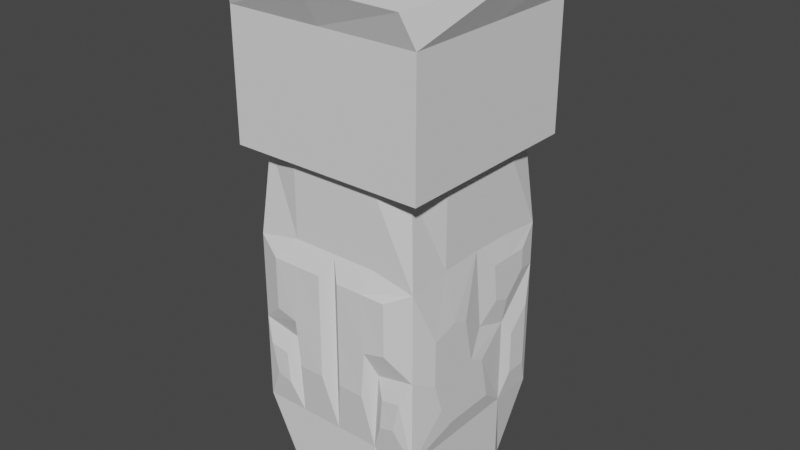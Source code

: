# Source: player3.blend  (saved by Blender 3.6.13; exported with 4.5.12 LTS)
import bpy
from mathutils import Matrix  # noqa: F401  (used for matrix-valued properties, if any)

bpy.ops.wm.read_factory_settings(use_empty=True)
scene = bpy.context.scene
scene.name = 'Scene'

# ---- collections
col_collection = bpy.data.collections.new('Collection'); scene.collection.children.link(col_collection)

# ---- world
world_world = bpy.data.worlds.new('World'); scene.world = world_world
world_world.use_nodes = True; world_world.node_tree.nodes.clear()
_N = world_world.node_tree.nodes; _L = world_world.node_tree.links
n0 = _N.new('ShaderNodeOutputWorld'); n0.name = 'World Output'; n0.location = (300, 300)
n1 = _N.new('ShaderNodeBackground'); n1.name = 'Background'; n1.location = (10, 300)
n1.inputs[0].default_value = (0.05088, 0.05088, 0.05088, 1.0)
_L.new(n1.outputs[0], n0.inputs[0])
n0.is_active_output = True
world_world.color = (0.05088, 0.05088, 0.05088)
world_world.use_sun_shadow = False
world_world.sun_shadow_jitter_overblur = 0.0

# ---- meshes
me_cube_007 = bpy.data.meshes.new('Cube.007')
me_cube_007.from_pydata([(-0.8165, -0.8165, -1.0), (-0.9103, -0.9103, 1.0), (-0.8165, 0.8165, -1.0), (-0.9103, 0.9103, 1.0), (0.8165, -0.8165, -1.0), (0.9103, -0.9103, 1.0), (0.8165, 0.8165, -1.0), (0.9103, 0.9103, 1.0), (-1.122, -1.122, 1.0), (-1.122, 1.122, 1.0), (1.122, 1.122, 1.0), (1.122, -1.122, 1.0), (-1.122, -1.122, 1.714), (-1.122, 1.122, 1.714), (1.122, 1.122, 1.714), (1.122, -1.122, 1.714), (-1.122, 0.0, 1.0), (0.0, 1.122, 1.0), (1.122, 0.0, 1.0), (-1.122, 0.0, 1.714), (0.0, 1.122, 1.714), (1.122, 0.0, 1.714), (0.0, -1.122, 1.714), (-1.122, 1.122, 1.357), (1.122, 1.122, 1.357), (1.122, -1.122, 1.357), (-1.122, -1.122, 1.357), (-1.122, 0.0, 1.357), (1.122, 0.0, 1.357), (0.0, 1.268, 1.357), (0.561, 1.122, 1.0), (0.561, 1.122, 1.714), (-1.122, 1.122, 1.578), (1.122, 1.122, 1.178), (-0.561, 1.122, 1.0), (-0.561, 1.122, 1.714), (-1.122, 1.122, 1.178), (1.122, 1.122, 1.578), (0.0, 1.192, 1.534), (0.561, 1.158, 1.357), (-0.561, 1.158, 1.357), (0.0, 1.167, 1.192), (0.0, 1.156, 1.163), (-0.561, 1.158, 1.185), (-0.561, 1.155, 1.151), (-0.5783, 1.157, 1.168), (0.5613, 1.155, 1.152), (0.5613, 1.158, 1.184), (0.5776, 1.157, 1.168), (-0.5783, 1.136, 1.168), (-0.561, 1.137, 1.186), (-0.561, 1.134, 1.151), (0.5776, 1.136, 1.168), (0.5613, 1.134, 1.152), (0.5613, 1.137, 1.185), (5.299e-07, 1.146, 1.193), (5.299e-07, 1.134, 1.164), (0.561, 1.139, 1.631), (0.561, 1.145, 1.583), (-0.561, 1.139, 1.631), (-0.561, 1.145, 1.583), (0.8413, 1.135, 1.58), (0.8416, 1.131, 1.629), (0.8659, 1.133, 1.603), (0.2773, 1.161, 1.599), (0.2835, 1.173, 1.552), (0.2565, 1.171, 1.573), (-0.2835, 1.173, 1.552), (-0.2773, 1.161, 1.599), (-0.2565, 1.171, 1.573), (-0.8416, 1.131, 1.629), (-0.8413, 1.135, 1.58), (-0.8659, 1.133, 1.603), (-1.0, 0.0, -1.0), (-1.0, -1.0, 0.0), (-1.0, 0.0, 1.0), (-1.0, 1.0, 0.2531), (0.0, 1.0, -1.0), (0.0, 1.0, 1.0), (1.0, 1.0, 0.2531), (1.0, 0.0, -1.0), (1.0, 0.0, 1.0), (1.0, -1.0, 0.0), (0.0, -1.0, -1.0), (0.0, -1.0, 1.0), (0.0, 0.0, -1.0), (0.0, -1.0, 0.0), (1.0, 0.1, 0.06658), (0.0, 1.046, 0.2847), (-1.0, 0.1, 0.06658), (-1.0, -0.5, -1.0), (-1.0, -1.0, 0.5), (-1.0, 0.5, 1.0), (-1.0, 1.0, -0.5), (-0.5, 1.0, -1.0), (0.5, 1.0, 1.0), (1.0, 1.0, -0.5), (1.0, 0.5, -1.0), (1.0, -0.5, 1.0), (1.0, -1.0, -0.5), (0.5, -1.0, -1.0), (-0.5, -1.0, 1.0), (-1.0, 0.5, -1.0), (-1.0, -1.0, -0.5), (-1.0, -0.5, 1.0), (-1.0, 1.0, 0.5), (0.5, 1.0, -1.0), (-0.5, 1.0, 1.0), (1.0, 1.0, 0.5), (1.0, -0.5, -1.0), (1.0, 0.5, 1.0), (1.0, -1.0, 0.5), (-0.5, -1.0, -1.0), (0.5, -1.0, 1.0), (0.0, -0.5, -1.0), (0.0, 0.5, -1.0), (-0.5, 0.0, -1.0), (0.5, 0.0, -1.0), (-0.5587, -0.9941, -0.04561), (0.5592, -0.9941, -0.04561), (0.0, -1.0, -0.5), (0.0, -1.0, 0.5508), (1.0, 0.5, 0.0), (1.0, 0.0, -0.5), (1.0, 0.0, 0.5336), (0.6859, 1.046, 0.2847), (-0.6859, 1.046, 0.2847), (0.0, 1.046, -0.4563), (0.0, 1.046, 0.6335), (-1.0, 0.5, 0.0), (-1.0, 0.0, -0.5), (-1.0, 0.0, 0.5336), (-1.0, -0.5, 0.5264), (-1.0, -0.5, -0.5), (-1.0, 0.5, -0.5), (-0.6859, 1.046, 0.6335), (-0.4891, 1.046, -0.3994), (0.4891, 1.046, -0.3994), (1.0, 0.5, 0.5264), (1.0, 0.5, -0.5), (1.0, -0.5, -0.5), (0.5, -1.0, 0.5508), (0.5, -1.0, -0.5), (-0.5, -1.0, -0.5), (0.5, 0.5, -1.0), (-0.5, 0.5, -1.0), (-0.5, -0.5, -1.0), (0.5, -0.5, -1.0), (-0.5, -1.0, 0.5508), (1.0, -0.5, 0.5264), (0.6859, 1.046, 0.6335), (-1.0, 0.5, 0.5264), (-0.5691, 1.135, 0.3574), (-0.5691, 1.135, 0.5608), (-0.1222, 1.174, 0.5608), (-0.1222, 1.174, 0.3574), (0.1222, 1.174, 0.3574), (0.1222, 1.174, 0.5608), (0.5691, 1.135, 0.5608), (0.5691, 1.135, 0.3574), (-0.4177, 1.046, 0.2847), (0.4177, 1.046, 0.2847), (0.0, 1.046, -0.1077), (-0.3045, 1.046, -0.4563), (-0.5929, 1.046, -0.1077), (0.3045, 1.046, -0.4563), (0.5929, 1.046, -0.1077), (0.3611, 1.046, -0.1077), (-0.3611, 1.046, -0.1077), (-0.1715, 1.046, 0.2847), (0.0, 1.046, -0.3038), (-0.125, 1.046, -0.4563), (0.1715, 1.046, 0.2847), (0.0, 1.046, 0.0885), (0.125, 1.046, -0.4563), (0.1482, 1.046, -0.1077), (0.3328, 1.046, -0.3038), (0.3894, 1.046, 0.0885), (-0.1482, 1.046, -0.1077), (-0.3328, 1.046, -0.3038), (-0.3894, 1.046, 0.0885), (-0.1366, 1.046, -0.3038), (0.1598, 1.046, 0.0885), (0.1366, 1.046, -0.3038), (-0.1598, 1.046, 0.0885), (0.1703, 1.116, 0.265), (0.3745, 1.116, 0.265), (0.03313, 1.116, 0.265), (0.03313, 1.116, 0.1081), (0.3519, 1.116, 0.1081), (0.161, 1.116, 0.1081), (-0.1703, 1.116, 0.265), (-0.03313, 1.116, 0.265), (-0.3745, 1.116, 0.265), (-0.03313, 1.116, 0.1081), (-0.3519, 1.116, 0.1081), (-0.161, 1.116, 0.1081), (0.03081, 1.116, 0.06888), (0.03081, 1.116, -0.08805), (0.1494, 1.116, -0.08805), (0.3264, 1.116, -0.08805), (0.349, 1.116, 0.06888), (0.1587, 1.116, 0.06888), (-0.03081, 1.116, 0.06888), (-0.03081, 1.116, -0.08805), (-0.1494, 1.116, -0.08805), (-0.349, 1.116, 0.06888), (-0.3264, 1.116, -0.08805), (-0.1587, 1.116, 0.06888), (0.1471, 1.116, -0.1273), (0.3236, 1.116, -0.1273), (0.02848, 1.116, -0.1273), (0.02848, 1.116, -0.2842), (0.3009, 1.116, -0.2842), (0.1378, 1.116, -0.2842), (-0.1471, 1.116, -0.1273), (-0.02848, 1.116, -0.1273), (-0.02848, 1.116, -0.2842), (-0.3236, 1.116, -0.1273), (-0.3009, 1.116, -0.2842), (-0.1378, 1.116, -0.2842), (0.02616, 1.116, -0.3235), (0.02616, 1.116, -0.4367), (0.1262, 1.116, -0.4367), (0.2755, 1.116, -0.4367), (0.2981, 1.116, -0.3235), (0.1355, 1.116, -0.3235), (-0.02616, 1.116, -0.3235), (-0.02616, 1.116, -0.4367), (-0.1262, 1.116, -0.4367), (-0.2981, 1.116, -0.3235), (-0.2755, 1.116, -0.4367), (-0.1355, 1.116, -0.3235), (-0.5545, 1.046, -0.2699), (0.5545, 1.046, -0.2699), (-0.6394, 1.046, 0.0885), (0.6394, 1.046, 0.0885), (0.4216, 1.071, -0.07824), (0.4414, 1.071, 0.05907), (0.5862, 1.071, 0.05907), (0.5537, 1.071, -0.07824), (0.3587, 1.071, -0.4291), (0.3785, 1.071, -0.3224), (0.5077, 1.071, -0.2986), (0.4557, 1.07, -0.3805), (-0.4557, 1.07, -0.3805), (-0.5077, 1.071, -0.2986), (-0.3785, 1.071, -0.3224), (-0.3587, 1.071, -0.4291), (-0.5537, 1.071, -0.07824), (-0.5862, 1.071, 0.05907), (-0.4414, 1.071, 0.05907), (-0.4216, 1.071, -0.07824), (0.5967, 1.071, 0.1179), (0.4541, 1.071, 0.1179), (0.474, 1.071, 0.2552), (0.6041, 1.071, 0.2445), (-0.4541, 1.071, 0.1179), (-0.5967, 1.071, 0.1179), (-0.6041, 1.071, 0.2445), (-0.474, 1.071, 0.2552), (-0.3898, 1.071, -0.2719), (-0.5169, 1.071, -0.2481), (-0.5438, 1.071, -0.1346), (-0.4096, 1.071, -0.1346), (0.5169, 1.071, -0.2481), (0.3898, 1.071, -0.2719), (0.4096, 1.071, -0.1346), (0.5438, 1.071, -0.1346), (0.5801, 1.068, -0.2772), (0.6193, 1.068, -0.1995), (0.6424, 1.068, -0.1022), (0.6702, 1.068, 0.01551), (0.6981, 1.068, 0.1332), (0.8866, 1.04, 0.1143), (0.8866, 1.04, -0.3376), (-0.9411, 1.036, 0.319), (-0.9411, 1.036, 0.4671), (-0.7527, 1.064, 0.5472), (-0.7527, 1.064, 0.3379), (-0.8866, 1.04, -0.3376), (-0.8866, 1.04, 0.1143), (-0.6981, 1.068, 0.1332), (-0.6702, 1.068, 0.01551), (-0.6424, 1.068, -0.1022), (-0.6193, 1.068, -0.1995), (-0.5801, 1.068, -0.2772), (0.7527, 1.064, 0.3379), (0.7527, 1.064, 0.5472), (0.9411, 1.036, 0.4671), (0.9411, 1.036, 0.319), (-0.4749, -1.106, 0.09412), (-0.725, -1.1, 0.125), (-0.125, -1.1, 0.425), (-0.125, -1.1, 0.125), (-0.725, -1.1, 0.425), (-0.125, -1.1, -0.175), (-0.425, -1.1, -0.175), (-0.425, -1.1, 0.425), (0.717, -1.1, 0.425), (0.717, -1.1, 0.125), (0.4664, -1.106, 0.09412), (0.117, -1.1, 0.125), (0.117, -1.1, 0.425), (0.117, -1.1, -0.175), (0.417, -1.1, 0.425), (0.417, -1.1, -0.175), (-0.8046, -1.069, -0.3064), (-0.8823, -1.069, -0.1306), (-0.6617, -1.066, -0.1534), (0.8824, -1.069, -0.1306), (0.8047, -1.069, -0.3064), (0.662, -1.066, -0.1534), (0.6324, -1.069, -0.3303), (-0.6323, -1.069, -0.3303), (-1.069, -0.6119, -0.249), (-1.069, -0.7273, -0.06818), (1.069, -0.7273, 0.1887), (1.069, -0.7273, -0.06818), (1.069, -0.4273, -0.06818), (1.069, 0.06743, -0.113), (1.069, -0.1273, -0.06818), (1.069, -0.2396, 0.1957), (-1.069, -0.4273, -0.06818), (-1.069, -0.1273, -0.06818), (-1.069, -0.2396, 0.1957), (-1.069, -0.7273, 0.1887), (1.069, -0.6119, -0.249), (1.069, -0.1273, -0.3682), (-1.069, 0.06743, -0.113), (-1.069, -0.1273, -0.3682), (-1.069, -0.4273, 0.2318), (-1.069, -0.4273, -0.3682), (-1.069, 0.1727, -0.3682), (1.069, 0.1727, -0.3682), (1.069, -0.4273, -0.3682), (1.069, -0.4273, 0.2318), (-1.05, 0.7583, 0.4016), (-1.05, 0.7583, 0.2782), (1.05, 0.7583, 0.4016), (1.05, 0.7583, 0.2782), (1.05, 0.5083, 0.1516), (1.05, 0.3083, 0.1849), (1.05, 0.2583, 0.4016), (-1.05, 0.5083, 0.1516), (-1.05, 0.2583, 0.4016), (-1.05, 0.3083, 0.1849), (1.05, 0.5083, 0.4016), (-1.05, 0.5083, 0.4016), (-1.05, 0.625, -0.09336), (-1.05, 0.875, 0.03321), (-1.05, 0.875, -0.3434), (1.05, 0.875, 0.03321), (1.05, 0.875, -0.3434), (1.05, 0.625, -0.09336), (-1.05, 0.625, -0.3434), (1.05, 0.625, -0.3434)], [], [(151, 92, 3, 105), (150, 95, 7, 108), (149, 98, 5, 111), (148, 101, 1, 91), (147, 109, 4, 100), (3, 92, 75, 104, 1, 8, 16, 9), (29, 40, 60, 67, 69, 38), (1, 101, 84, 113, 5, 11, 8), (7, 95, 78, 107, 3, 9, 34, 17, 30, 10), (5, 98, 81, 110, 7, 10, 18, 11), (28, 24, 37, 14, 21), (27, 26, 12, 19), (22, 25, 15), (26, 25, 22), (26, 22, 12), (8, 11, 25, 26), (23, 27, 19, 13, 32), (9, 16, 27, 23, 36), (16, 8, 26, 27), (25, 28, 21, 15), (11, 18, 28, 25), (18, 10, 33, 24, 28), (24, 39, 58, 61, 63, 37), (17, 34, 44, 42), (34, 9, 36, 45, 44), (30, 17, 42, 46), (43, 45, 36, 23, 40), (33, 48, 47, 39, 24), (10, 30, 46, 48, 33), (47, 41, 29, 39), (39, 29, 38, 66, 65, 58), (38, 69, 68, 59, 35, 20), (57, 64, 66, 38, 20, 31), (40, 23, 32, 72, 71, 60), (59, 70, 72, 32, 13, 35), (46, 42, 56, 53), (48, 46, 53, 52), (47, 48, 52, 54), (41, 47, 54, 55), (41, 43, 40, 29), (42, 44, 51, 56), (43, 41, 55, 50), (44, 45, 49, 51), (45, 43, 50, 49), (37, 63, 62, 57, 31, 14), (146, 114, 83, 112), (145, 115, 85, 116), (144, 97, 80, 117), (143, 118, 309, 314), (119, 82, 300, 301), (141, 113, 84, 121), (133, 103, 315, 332), (122, 87, 321, 320), (138, 110, 81, 124), (169, 88, 192, 191), (135, 107, 78, 128), (93, 134, 355, 351), (130, 133, 332, 330), (132, 104, 75, 131), (129, 134, 333, 329), (89, 129, 329, 324), (91, 1, 104, 132), (90, 133, 130, 73), (0, 103, 133, 90), (140, 123, 328, 335), (102, 134, 93, 2), (73, 130, 134, 102), (99, 140, 335, 327), (183, 170, 212, 214), (105, 3, 107, 135), (94, 136, 163, 171, 127, 77), (2, 93, 136, 94), (106, 137, 96, 6), (77, 127, 174, 165, 137, 106), (79, 108, 339, 340), (108, 138, 347, 339), (108, 7, 110, 138), (97, 139, 123, 80), (6, 96, 139, 97), (76, 93, 351, 350), (109, 140, 99, 4), (80, 123, 140, 109), (124, 149, 336, 322), (120, 142, 306, 304), (121, 86, 302, 303), (111, 5, 113, 141), (100, 142, 120, 83), (4, 99, 142, 100), (82, 119, 312, 310), (112, 143, 103, 0), (83, 120, 143, 112), (118, 143, 297, 291), (115, 144, 117, 85), (77, 106, 144, 115), (106, 6, 97, 144), (102, 145, 116, 73), (2, 94, 145, 102), (94, 77, 115, 145), (90, 146, 112, 0), (73, 116, 146, 90), (116, 85, 114, 146), (114, 147, 100, 83), (85, 117, 147, 114), (117, 80, 109, 147), (86, 121, 293, 294), (148, 91, 295, 298), (121, 84, 101, 148), (82, 99, 327, 318), (134, 130, 330, 333), (124, 81, 98, 149), (128, 78, 95, 150), (151, 105, 337, 348), (138, 124, 343, 347), (131, 75, 92, 151), (152, 153, 154, 155), (135, 153, 152, 126), (128, 154, 153, 135), (88, 155, 154, 128), (126, 152, 155, 88, 169, 160), (156, 157, 158, 159), (128, 157, 156, 88), (150, 158, 157, 128), (125, 159, 158, 150), (88, 156, 159, 125, 161, 172), (172, 161, 186, 185), (162, 170, 217, 216), (170, 127, 228, 227), (181, 170, 227, 232), (170, 181, 220, 217), (177, 167, 200, 201), (173, 182, 202, 197), (88, 172, 185, 187), (170, 183, 226, 221), (165, 174, 223, 224), (170, 162, 211, 212), (168, 180, 206, 207), (180, 184, 208, 206), (184, 180, 195, 196), (190, 185, 186, 189), (188, 187, 185, 190), (161, 177, 189, 186), (182, 173, 188, 190), (173, 88, 187, 188), (177, 182, 190, 189), (196, 191, 192, 194), (195, 193, 191, 196), (88, 173, 194, 192), (173, 184, 196, 194), (160, 169, 191, 193), (180, 160, 193, 195), (199, 202, 201, 200), (198, 197, 202, 199), (175, 162, 198, 199), (167, 175, 199, 200), (162, 173, 197, 198), (182, 177, 201, 202), (205, 208, 203, 204), (207, 206, 208, 205), (184, 173, 203, 208), (173, 162, 204, 203), (178, 168, 207, 205), (162, 178, 205, 204), (214, 209, 210, 213), (212, 211, 209, 214), (162, 175, 209, 211), (175, 167, 210, 209), (176, 183, 214, 213), (167, 176, 213, 210), (220, 215, 216, 217), (219, 218, 215, 220), (179, 168, 218, 219), (181, 179, 219, 220), (168, 178, 215, 218), (178, 162, 216, 215), (223, 226, 225, 224), (222, 221, 226, 223), (127, 170, 221, 222), (183, 176, 225, 226), (176, 165, 224, 225), (174, 127, 222, 223), (229, 232, 227, 228), (231, 230, 232, 229), (127, 171, 229, 228), (179, 181, 232, 230), (171, 163, 231, 229), (163, 179, 230, 231), (237, 238, 239, 240), (177, 238, 237, 167), (236, 239, 238, 177), (166, 240, 239, 236), (167, 237, 240, 166), (241, 242, 243, 244), (176, 242, 241, 165), (234, 243, 242, 176), (137, 244, 243, 234), (165, 241, 244, 137), (245, 246, 247, 248), (233, 246, 245, 136), (179, 247, 246, 233), (163, 248, 247, 179), (136, 245, 248, 163), (249, 250, 251, 252), (235, 250, 249, 164), (180, 251, 250, 235), (168, 252, 251, 180), (164, 249, 252, 168), (253, 254, 255, 256), (177, 254, 253, 236), (161, 255, 254, 177), (125, 256, 255, 161), (236, 253, 256, 125), (257, 258, 259, 260), (235, 258, 257, 180), (126, 259, 258, 235), (160, 260, 259, 126), (180, 257, 260, 160), (261, 262, 263, 264), (233, 262, 261, 179), (164, 263, 262, 233), (168, 264, 263, 164), (179, 261, 264, 168), (265, 266, 267, 268), (176, 266, 265, 234), (167, 267, 266, 176), (166, 268, 267, 167), (234, 265, 268, 166), (269, 270, 271, 272, 273, 274, 275), (234, 270, 269, 137), (166, 271, 270, 234), (236, 272, 271, 166), (125, 273, 272, 236), (79, 274, 273, 125), (96, 275, 274, 79), (137, 269, 275, 96), (276, 277, 278, 279), (105, 277, 276, 76), (135, 278, 277, 105), (126, 279, 278, 135), (76, 276, 279, 126), (280, 281, 282, 283, 284, 285, 286), (76, 281, 280, 93), (126, 282, 281, 76), (235, 283, 282, 126), (164, 284, 283, 235), (233, 285, 284, 164), (136, 286, 285, 233), (93, 280, 286, 136), (287, 288, 289, 290), (150, 288, 287, 125), (108, 289, 288, 150), (79, 290, 289, 108), (125, 287, 290, 79), (296, 294, 291, 297), (291, 298, 295, 292), (294, 293, 298, 291), (143, 120, 296, 297), (91, 74, 292, 295), (121, 148, 298, 293), (120, 86, 294, 296), (74, 118, 291, 292), (306, 301, 302, 304), (301, 305, 303, 302), (300, 299, 305, 301), (141, 121, 303, 305), (142, 119, 301, 306), (82, 111, 299, 300), (86, 120, 304, 302), (111, 141, 305, 299), (314, 309, 308, 307), (311, 310, 312, 313), (119, 142, 313, 312), (142, 99, 311, 313), (118, 74, 308, 309), (74, 103, 307, 308), (103, 143, 314, 307), (99, 82, 310, 311), (335, 319, 318, 327), (334, 320, 321, 328), (332, 323, 324, 330), (323, 331, 325, 324), (316, 326, 331, 323), (315, 316, 323, 332), (330, 324, 329, 333), (328, 321, 319, 335), (319, 336, 317, 318), (321, 322, 336, 319), (123, 139, 334, 328), (87, 124, 322, 321), (103, 74, 316, 315), (131, 89, 324, 325), (111, 82, 318, 317), (132, 131, 325, 331), (91, 132, 331, 326), (149, 111, 317, 336), (139, 122, 320, 334), (74, 91, 326, 316), (341, 347, 343, 342), (340, 339, 347, 341), (344, 348, 337, 338), (346, 345, 348, 344), (124, 87, 342, 343), (105, 76, 338, 337), (131, 151, 348, 345), (122, 79, 340, 341), (89, 131, 345, 346), (129, 89, 346, 344), (87, 122, 341, 342), (76, 129, 344, 338), (355, 349, 350, 351), (353, 352, 354, 356), (96, 79, 352, 353), (134, 129, 349, 355), (79, 122, 354, 352), (122, 139, 356, 354), (139, 96, 353, 356), (129, 76, 350, 349)])
_uv = me_cube_007.uv_layers.new(name='UVMap')
_uv.uv.foreach_set('vector', [0.5625, 0.1875, 0.625, 0.1875, 0.625, 0.25, 0.5625, 0.25, 0.5762, 0.4375, 0.625, 0.4375, 0.625, 0.5, 0.5625, 0.5, 0.5625, 0.6875, 0.625, 0.6875, 0.625, 0.75, 0.5625, 0.75, 0.5689, 0.9375, 0.625, 0.9375, 0.625, 1.0, 0.5625, 1.0, 0.3125, 0.6875, 0.375, 0.6875, 0.375, 0.75, 0.3125, 0.75, 0.625, 0.25, 0.625, 0.1875, 0.625, 0.125, 0.625, 0.0625, 0.625, 0.0, 0.625, 0.0, 0.625, 0.125, 0.625, 0.25, 0.625, 0.375, 0.625, 0.3125, 0.625, 0.3125, 0.625, 0.3434, 0.625, 0.3464, 0.625, 0.375, 0.625, 1.0, 0.625, 0.9375, 0.625, 0.875, 0.625, 0.8125, 0.625, 0.75, 0.625, 0.75, 0.625, 1.0, 0.625, 0.5, 0.625, 0.4375, 0.625, 0.375, 0.625, 0.3125, 0.625, 0.25, 0.625, 0.25, 0.625, 0.3125, 0.625, 0.375, 0.625, 0.4375, 0.625, 0.5, 0.625, 0.75, 0.625, 0.6875, 0.625, 0.625, 0.625, 0.5625, 0.625, 0.5, 0.625, 0.5, 0.625, 0.625, 0.625, 0.75, 0.625, 0.625, 0.625, 0.5, 0.625, 0.5, 0.625, 0.5, 0.625, 0.625, 0.625, 0.125, 0.625, 0.0, 0.625, 0.0, 0.625, 0.125, 0.625, 0.875, 0.625, 0.75, 0.625, 0.75, 0.625, 1.0, 0.625, 0.75, 0.625, 0.875, 0.625, 1.0, 0.625, 0.875, 0.625, 1.0, 0.625, 1.0, 0.625, 0.75, 0.625, 0.75, 0.625, 1.0, 0.625, 0.25, 0.625, 0.125, 0.625, 0.125, 0.625, 0.25, 0.625, 0.25, 0.625, 0.25, 0.625, 0.125, 0.625, 0.125, 0.625, 0.25, 0.625, 0.25, 0.625, 0.125, 0.625, 0.0, 0.625, 0.0, 0.625, 0.125, 0.625, 0.75, 0.625, 0.625, 0.625, 0.625, 0.625, 0.75, 0.625, 0.75, 0.625, 0.625, 0.625, 0.625, 0.625, 0.75, 0.625, 0.625, 0.625, 0.5, 0.625, 0.5, 0.625, 0.5, 0.625, 0.625, 0.625, 0.5, 0.625, 0.4375, 0.625, 0.4375, 0.625, 0.4687, 0.625, 0.4715, 0.625, 0.5, 0.625, 0.375, 0.625, 0.3125, 0.625, 0.3125, 0.625, 0.375, 0.625, 0.3125, 0.625, 0.25, 0.625, 0.25, 0.625, 0.3106, 0.625, 0.3125, 0.625, 0.4375, 0.625, 0.375, 0.625, 0.375, 0.625, 0.4375, 0.625, 0.3125, 0.625, 0.3106, 0.625, 0.25, 0.625, 0.25, 0.625, 0.3125, 0.625, 0.5, 0.625, 0.4394, 0.625, 0.4375, 0.625, 0.4375, 0.625, 0.5, 0.625, 0.5, 0.625, 0.4375, 0.625, 0.4375, 0.625, 0.4394, 0.625, 0.5, 0.625, 0.4375, 0.625, 0.375, 0.625, 0.375, 0.625, 0.4375, 0.625, 0.4375, 0.625, 0.375, 0.625, 0.375, 0.625, 0.4036, 0.625, 0.4066, 0.625, 0.4375, 0.625, 0.375, 0.625, 0.3464, 0.625, 0.3441, 0.625, 0.3125, 0.625, 0.3125, 0.625, 0.375, 0.625, 0.4375, 0.625, 0.4059, 0.625, 0.4036, 0.625, 0.375, 0.625, 0.375, 0.625, 0.4375, 0.625, 0.3125, 0.625, 0.25, 0.625, 0.25, 0.625, 0.2785, 0.625, 0.2813, 0.625, 0.3125, 0.625, 0.3125, 0.625, 0.2812, 0.625, 0.2785, 0.625, 0.25, 0.625, 0.25, 0.625, 0.3125, 0.625, 0.4375, 0.625, 0.375, 0.625, 0.375, 0.625, 0.4375, 0.625, 0.4394, 0.625, 0.4375, 0.625, 0.4375, 0.625, 0.4394, 0.625, 0.4375, 0.625, 0.4394, 0.625, 0.4394, 0.625, 0.4375, 0.625, 0.375, 0.625, 0.4375, 0.625, 0.4375, 0.625, 0.375, 0.625, 0.375, 0.625, 0.3125, 0.625, 0.3125, 0.625, 0.375, 0.625, 0.375, 0.625, 0.3125, 0.625, 0.3125, 0.625, 0.375, 0.625, 0.3125, 0.625, 0.375, 0.625, 0.375, 0.625, 0.3125, 0.625, 0.3125, 0.625, 0.3106, 0.625, 0.3106, 0.625, 0.3125, 0.625, 0.3106, 0.625, 0.3125, 0.625, 0.3125, 0.625, 0.3106, 0.625, 0.5, 0.625, 0.4715, 0.625, 0.4688, 0.625, 0.4375, 0.625, 0.4375, 0.625, 0.5, 0.1875, 0.6875, 0.25, 0.6875, 0.25, 0.75, 0.1875, 0.75, 0.1875, 0.5625, 0.25, 0.5625, 0.25, 0.625, 0.1875, 0.625, 0.3125, 0.5625, 0.375, 0.5625, 0.375, 0.625, 0.3125, 0.625, 0.4375, 0.9375, 0.5, 0.9375, 0.5, 0.9375, 0.4375, 0.9375, 0.5, 0.8125, 0.5, 0.75, 0.5, 0.75, 0.5, 0.8125, 0.5689, 0.8125, 0.625, 0.8125, 0.625, 0.875, 0.5689, 0.875, 0.4375, 0.0625, 0.4375, 0.0, 0.4375, 0.0, 0.4375, 0.0625, 0.5, 0.5625, 0.5, 0.625, 0.5, 0.625, 0.5, 0.5625, 0.5625, 0.5625, 0.625, 0.5625, 0.625, 0.625, 0.5625, 0.625, 0.5386, 0.3594, 0.5386, 0.375, 0.5386, 0.375, 0.5386, 0.3594, 0.5762, 0.3125, 0.625, 0.3125, 0.625, 0.375, 0.5762, 0.375, 0.4375, 0.25, 0.4375, 0.1875, 0.4375, 0.1875, 0.4375, 0.25, 0.4375, 0.125, 0.4375, 0.0625, 0.4375, 0.0625, 0.4375, 0.125, 0.5625, 0.0625, 0.625, 0.0625, 0.625, 0.125, 0.5625, 0.125, 0.5, 0.1875, 0.4375, 0.1875, 0.4375, 0.1875, 0.5, 0.1875, 0.5, 0.125, 0.5, 0.1875, 0.5, 0.1875, 0.5, 0.125, 0.5625, 0.0, 0.625, 0.0, 0.625, 0.0625, 0.5625, 0.0625, 0.375, 0.0625, 0.4375, 0.0625, 0.4375, 0.125, 0.375, 0.125, 0.375, 0.0, 0.4375, 0.0, 0.4375, 0.0625, 0.375, 0.0625, 0.4375, 0.6875, 0.4375, 0.625, 0.4375, 0.625, 0.4375, 0.6875, 0.375, 0.1875, 0.4375, 0.1875, 0.4375, 0.25, 0.375, 0.25, 0.375, 0.125, 0.4375, 0.125, 0.4375, 0.1875, 0.375, 0.1875, 0.4375, 0.75, 0.4375, 0.6875, 0.4375, 0.6875, 0.4375, 0.75, 0.4628, 0.3906, 0.4628, 0.375, 0.4628, 0.375, 0.4628, 0.3906, 0.5625, 0.25, 0.625, 0.25, 0.625, 0.3125, 0.5762, 0.3125, 0.375, 0.3125, 0.4462, 0.3125, 0.4375, 0.3438, 0.4375, 0.3594, 0.4375, 0.375, 0.375, 0.375, 0.375, 0.25, 0.4375, 0.25, 0.4462, 0.3125, 0.375, 0.3125, 0.375, 0.4375, 0.4462, 0.4375, 0.4375, 0.5, 0.375, 0.5, 0.375, 0.375, 0.4375, 0.375, 0.4375, 0.3906, 0.4375, 0.4062, 0.4462, 0.4375, 0.375, 0.4375, 0.5316, 0.5, 0.5625, 0.5, 0.5625, 0.5, 0.5316, 0.5, 0.5625, 0.5, 0.5625, 0.5625, 0.5625, 0.5625, 0.5625, 0.5, 0.5625, 0.5, 0.625, 0.5, 0.625, 0.5625, 0.5625, 0.5625, 0.375, 0.5625, 0.4375, 0.5625, 0.4375, 0.625, 0.375, 0.625, 0.375, 0.5, 0.4375, 0.5, 0.4375, 0.5625, 0.375, 0.5625, 0.5316, 0.25, 0.4375, 0.25, 0.4375, 0.25, 0.5316, 0.25, 0.375, 0.6875, 0.4375, 0.6875, 0.4375, 0.75, 0.375, 0.75, 0.375, 0.625, 0.4375, 0.625, 0.4375, 0.6875, 0.375, 0.6875, 0.5625, 0.625, 0.5625, 0.6875, 0.5625, 0.6875, 0.5625, 0.625, 0.4375, 0.875, 0.4375, 0.8125, 0.4375, 0.8125, 0.4375, 0.875, 0.5689, 0.875, 0.5, 0.875, 0.5, 0.875, 0.5625, 0.875, 0.5625, 0.75, 0.625, 0.75, 0.625, 0.8125, 0.5689, 0.8125, 0.375, 0.8125, 0.4375, 0.8125, 0.4375, 0.875, 0.375, 0.875, 0.375, 0.75, 0.4375, 0.75, 0.4375, 0.8125, 0.375, 0.8125, 0.5, 0.75, 0.5, 0.8125, 0.5, 0.8125, 0.5, 0.75, 0.375, 0.9375, 0.4375, 0.9375, 0.4375, 1.0, 0.375, 1.0, 0.375, 0.875, 0.4375, 0.875, 0.4375, 0.9375, 0.375, 0.9375, 0.5, 0.9375, 0.4375, 0.9375, 0.4375, 0.9375, 0.5, 0.9375, 0.25, 0.5625, 0.3125, 0.5625, 0.3125, 0.625, 0.25, 0.625, 0.25, 0.5, 0.3125, 0.5, 0.3125, 0.5625, 0.25, 0.5625, 0.3125, 0.5, 0.375, 0.5, 0.375, 0.5625, 0.3125, 0.5625, 0.125, 0.5625, 0.1875, 0.5625, 0.1875, 0.625, 0.125, 0.625, 0.125, 0.5, 0.1875, 0.5, 0.1875, 0.5625, 0.125, 0.5625, 0.1875, 0.5, 0.25, 0.5, 0.25, 0.5625, 0.1875, 0.5625, 0.125, 0.6875, 0.1875, 0.6875, 0.1875, 0.75, 0.125, 0.75, 0.125, 0.625, 0.1875, 0.625, 0.1875, 0.6875, 0.125, 0.6875, 0.1875, 0.625, 0.25, 0.625, 0.25, 0.6875, 0.1875, 0.6875, 0.25, 0.6875, 0.3125, 0.6875, 0.3125, 0.75, 0.25, 0.75, 0.25, 0.625, 0.3125, 0.625, 0.3125, 0.6875, 0.25, 0.6875, 0.3125, 0.625, 0.375, 0.625, 0.375, 0.6875, 0.3125, 0.6875, 0.5, 0.875, 0.5689, 0.875, 0.5625, 0.875, 0.5, 0.875, 0.5689, 0.9375, 0.5625, 1.0, 0.5625, 1.0, 0.5625, 0.9375, 0.5689, 0.875, 0.625, 0.875, 0.625, 0.9375, 0.5689, 0.9375, 0.5, 0.75, 0.4375, 0.75, 0.4375, 0.75, 0.5, 0.75, 0.4375, 0.1875, 0.4375, 0.125, 0.4375, 0.125, 0.4375, 0.1875, 0.5625, 0.625, 0.625, 0.625, 0.625, 0.6875, 0.5625, 0.6875, 0.5762, 0.375, 0.625, 0.375, 0.625, 0.4375, 0.5762, 0.4375, 0.5625, 0.1875, 0.5625, 0.25, 0.5625, 0.25, 0.5625, 0.1875, 0.5625, 0.5625, 0.5625, 0.625, 0.5625, 0.625, 0.5625, 0.5625, 0.5625, 0.125, 0.625, 0.125, 0.625, 0.1875, 0.5625, 0.1875, 0.5386, 0.3125, 0.5762, 0.3125, 0.5762, 0.375, 0.5386, 0.375, 0.5762, 0.3125, 0.5762, 0.3125, 0.5386, 0.3125, 0.5386, 0.3125, 0.5762, 0.375, 0.5762, 0.375, 0.5762, 0.3125, 0.5762, 0.3125, 0.5386, 0.375, 0.5386, 0.375, 0.5762, 0.375, 0.5762, 0.375, 0.5386, 0.3125, 0.5386, 0.3125, 0.5386, 0.375, 0.5386, 0.375, 0.5386, 0.3594, 0.5386, 0.3438, 0.5386, 0.375, 0.5762, 0.375, 0.5762, 0.4375, 0.5386, 0.4375, 0.5762, 0.375, 0.5762, 0.375, 0.5386, 0.375, 0.5386, 0.375, 0.5762, 0.4375, 0.5762, 0.4375, 0.5762, 0.375, 0.5762, 0.375, 0.5386, 0.4375, 0.5386, 0.4375, 0.5762, 0.4375, 0.5762, 0.4375, 0.5386, 0.375, 0.5386, 0.375, 0.5386, 0.4375, 0.5386, 0.4375, 0.5386, 0.4062, 0.5386, 0.3906, 0.5386, 0.3906, 0.5386, 0.4062, 0.5386, 0.4062, 0.5386, 0.3906, 0.488, 0.375, 0.4628, 0.375, 0.4628, 0.375, 0.488, 0.375, 0.4628, 0.375, 0.4375, 0.375, 0.4375, 0.375, 0.4628, 0.375, 0.4628, 0.3594, 0.4628, 0.375, 0.4628, 0.375, 0.4628, 0.3594, 0.4628, 0.375, 0.4628, 0.3594, 0.4628, 0.3594, 0.4628, 0.375, 0.5133, 0.4062, 0.488, 0.4062, 0.488, 0.4062, 0.5133, 0.4062, 0.5133, 0.375, 0.5133, 0.3906, 0.5133, 0.3906, 0.5133, 0.375, 0.5386, 0.375, 0.5386, 0.3906, 0.5386, 0.3906, 0.5386, 0.375, 0.4628, 0.375, 0.4628, 0.3906, 0.4628, 0.3906, 0.4628, 0.375, 0.4375, 0.4062, 0.4375, 0.3906, 0.4375, 0.3906, 0.4375, 0.4062, 0.4628, 0.375, 0.488, 0.375, 0.488, 0.375, 0.4628, 0.375, 0.488, 0.3438, 0.5133, 0.3438, 0.5133, 0.3438, 0.488, 0.3438, 0.5133, 0.3438, 0.5133, 0.3594, 0.5133, 0.3594, 0.5133, 0.3438, 0.5133, 0.3594, 0.5133, 0.3438, 0.5133, 0.3438, 0.5133, 0.3594, 0.5133, 0.3906, 0.5386, 0.3906, 0.5386, 0.4062, 0.5133, 0.4062, 0.5133, 0.375, 0.5386, 0.375, 0.5386, 0.3906, 0.5133, 0.3906, 0.5386, 0.4062, 0.5133, 0.4062, 0.5133, 0.4062, 0.5386, 0.4062, 0.5133, 0.3906, 0.5133, 0.375, 0.5133, 0.375, 0.5133, 0.3906, 0.5133, 0.375, 0.5386, 0.375, 0.5386, 0.375, 0.5133, 0.375, 0.5133, 0.4062, 0.5133, 0.3906, 0.5133, 0.3906, 0.5133, 0.4062, 0.5133, 0.3594, 0.5386, 0.3594, 0.5386, 0.375, 0.5133, 0.375, 0.5133, 0.3438, 0.5386, 0.3438, 0.5386, 0.3594, 0.5133, 0.3594, 0.5386, 0.375, 0.5133, 0.375, 0.5133, 0.375, 0.5386, 0.375, 0.5133, 0.375, 0.5133, 0.3594, 0.5133, 0.3594, 0.5133, 0.375, 0.5386, 0.3438, 0.5386, 0.3594, 0.5386, 0.3594, 0.5386, 0.3438, 0.5133, 0.3438, 0.5386, 0.3438, 0.5386, 0.3438, 0.5133, 0.3438, 0.488, 0.3906, 0.5133, 0.3906, 0.5133, 0.4062, 0.488, 0.4062, 0.488, 0.375, 0.5133, 0.375, 0.5133, 0.3906, 0.488, 0.3906, 0.488, 0.3906, 0.488, 0.375, 0.488, 0.375, 0.488, 0.3906, 0.488, 0.4062, 0.488, 0.3906, 0.488, 0.3906, 0.488, 0.4062, 0.488, 0.375, 0.5133, 0.375, 0.5133, 0.375, 0.488, 0.375, 0.5133, 0.3906, 0.5133, 0.4062, 0.5133, 0.4062, 0.5133, 0.3906, 0.488, 0.3594, 0.5133, 0.3594, 0.5133, 0.375, 0.488, 0.375, 0.488, 0.3438, 0.5133, 0.3438, 0.5133, 0.3594, 0.488, 0.3594, 0.5133, 0.3594, 0.5133, 0.375, 0.5133, 0.375, 0.5133, 0.3594, 0.5133, 0.375, 0.488, 0.375, 0.488, 0.375, 0.5133, 0.375, 0.488, 0.3594, 0.488, 0.3438, 0.488, 0.3438, 0.488, 0.3594, 0.488, 0.375, 0.488, 0.3594, 0.488, 0.3594, 0.488, 0.375, 0.4628, 0.3906, 0.488, 0.3906, 0.488, 0.4062, 0.4628, 0.4062, 0.4628, 0.375, 0.488, 0.375, 0.488, 0.3906, 0.4628, 0.3906, 0.488, 0.375, 0.488, 0.3906, 0.488, 0.3906, 0.488, 0.375, 0.488, 0.3906, 0.488, 0.4062, 0.488, 0.4062, 0.488, 0.3906, 0.4628, 0.4062, 0.4628, 0.3906, 0.4628, 0.3906, 0.4628, 0.4062, 0.488, 0.4062, 0.4628, 0.4062, 0.4628, 0.4062, 0.488, 0.4062, 0.4628, 0.3594, 0.488, 0.3594, 0.488, 0.375, 0.4628, 0.375, 0.4628, 0.3438, 0.488, 0.3438, 0.488, 0.3594, 0.4628, 0.3594, 0.4628, 0.3438, 0.488, 0.3438, 0.488, 0.3438, 0.4628, 0.3438, 0.4628, 0.3594, 0.4628, 0.3438, 0.4628, 0.3438, 0.4628, 0.3594, 0.488, 0.3438, 0.488, 0.3594, 0.488, 0.3594, 0.488, 0.3438, 0.488, 0.3594, 0.488, 0.375, 0.488, 0.375, 0.488, 0.3594, 0.4375, 0.3906, 0.4628, 0.3906, 0.4628, 0.4062, 0.4375, 0.4062, 0.4375, 0.375, 0.4628, 0.375, 0.4628, 0.3906, 0.4375, 0.3906, 0.4375, 0.375, 0.4628, 0.375, 0.4628, 0.375, 0.4375, 0.375, 0.4628, 0.3906, 0.4628, 0.4062, 0.4628, 0.4062, 0.4628, 0.3906, 0.4628, 0.4062, 0.4375, 0.4062, 0.4375, 0.4062, 0.4628, 0.4062, 0.4375, 0.3906, 0.4375, 0.375, 0.4375, 0.375, 0.4375, 0.3906, 0.4375, 0.3594, 0.4628, 0.3594, 0.4628, 0.375, 0.4375, 0.375, 0.4375, 0.3438, 0.4628, 0.3438, 0.4628, 0.3594, 0.4375, 0.3594, 0.4375, 0.375, 0.4375, 0.3594, 0.4375, 0.3594, 0.4375, 0.375, 0.4628, 0.3438, 0.4628, 0.3594, 0.4628, 0.3594, 0.4628, 0.3438, 0.4375, 0.3594, 0.4375, 0.3438, 0.4375, 0.3438, 0.4375, 0.3594, 0.4375, 0.3438, 0.4628, 0.3438, 0.4628, 0.3438, 0.4375, 0.3438, 0.488, 0.4062, 0.5133, 0.4062, 0.5133, 0.4375, 0.488, 0.4375, 0.5133, 0.4062, 0.5133, 0.4062, 0.488, 0.4062, 0.488, 0.4062, 0.5133, 0.4375, 0.5133, 0.4375, 0.5133, 0.4062, 0.5133, 0.4062, 0.488, 0.4375, 0.488, 0.4375, 0.5133, 0.4375, 0.5133, 0.4375, 0.488, 0.4062, 0.488, 0.4062, 0.488, 0.4375, 0.488, 0.4375, 0.4375, 0.4062, 0.4628, 0.4062, 0.4671, 0.4375, 0.4462, 0.4375, 0.4628, 0.4062, 0.4628, 0.4062, 0.4375, 0.4062, 0.4375, 0.4062, 0.4671, 0.4375, 0.4671, 0.4375, 0.4628, 0.4062, 0.4628, 0.4062, 0.4462, 0.4375, 0.4462, 0.4375, 0.4671, 0.4375, 0.4671, 0.4375, 0.4375, 0.4062, 0.4375, 0.4062, 0.4462, 0.4375, 0.4462, 0.4375, 0.4462, 0.3125, 0.4671, 0.3125, 0.4628, 0.3438, 0.4375, 0.3438, 0.4671, 0.3125, 0.4671, 0.3125, 0.4462, 0.3125, 0.4462, 0.3125, 0.4628, 0.3438, 0.4628, 0.3438, 0.4671, 0.3125, 0.4671, 0.3125, 0.4375, 0.3438, 0.4375, 0.3438, 0.4628, 0.3438, 0.4628, 0.3438, 0.4462, 0.3125, 0.4462, 0.3125, 0.4375, 0.3438, 0.4375, 0.3438, 0.488, 0.3125, 0.5133, 0.3125, 0.5133, 0.3438, 0.488, 0.3438, 0.5133, 0.3125, 0.5133, 0.3125, 0.488, 0.3125, 0.488, 0.3125, 0.5133, 0.3438, 0.5133, 0.3438, 0.5133, 0.3125, 0.5133, 0.3125, 0.488, 0.3438, 0.488, 0.3438, 0.5133, 0.3438, 0.5133, 0.3438, 0.488, 0.3125, 0.488, 0.3125, 0.488, 0.3438, 0.488, 0.3438, 0.5133, 0.4375, 0.5133, 0.4062, 0.5386, 0.4062, 0.5386, 0.4375, 0.5133, 0.4062, 0.5133, 0.4062, 0.5133, 0.4375, 0.5133, 0.4375, 0.5386, 0.4062, 0.5386, 0.4062, 0.5133, 0.4062, 0.5133, 0.4062, 0.5386, 0.4375, 0.5386, 0.4375, 0.5386, 0.4062, 0.5386, 0.4062, 0.5133, 0.4375, 0.5133, 0.4375, 0.5386, 0.4375, 0.5386, 0.4375, 0.5133, 0.3438, 0.5133, 0.3125, 0.5386, 0.3125, 0.5386, 0.3438, 0.5133, 0.3125, 0.5133, 0.3125, 0.5133, 0.3438, 0.5133, 0.3438, 0.5386, 0.3125, 0.5386, 0.3125, 0.5133, 0.3125, 0.5133, 0.3125, 0.5386, 0.3438, 0.5386, 0.3438, 0.5386, 0.3125, 0.5386, 0.3125, 0.5133, 0.3438, 0.5133, 0.3438, 0.5386, 0.3438, 0.5386, 0.3438, 0.4628, 0.3438, 0.4671, 0.3125, 0.488, 0.3125, 0.488, 0.3438, 0.4671, 0.3125, 0.4671, 0.3125, 0.4628, 0.3438, 0.4628, 0.3438, 0.488, 0.3125, 0.488, 0.3125, 0.4671, 0.3125, 0.4671, 0.3125, 0.488, 0.3438, 0.488, 0.3438, 0.488, 0.3125, 0.488, 0.3125, 0.4628, 0.3438, 0.4628, 0.3438, 0.488, 0.3438, 0.488, 0.3438, 0.4671, 0.4375, 0.4628, 0.4062, 0.488, 0.4062, 0.488, 0.4375, 0.4628, 0.4062, 0.4628, 0.4062, 0.4671, 0.4375, 0.4671, 0.4375, 0.488, 0.4062, 0.488, 0.4062, 0.4628, 0.4062, 0.4628, 0.4062, 0.488, 0.4375, 0.488, 0.4375, 0.488, 0.4062, 0.488, 0.4062, 0.4671, 0.4375, 0.4671, 0.4375, 0.488, 0.4375, 0.488, 0.4375, 0.4462, 0.4375, 0.4671, 0.4375, 0.488, 0.4375, 0.5133, 0.4375, 0.5386, 0.4375, 0.5316, 0.5, 0.4375, 0.5, 0.4671, 0.4375, 0.4671, 0.4375, 0.4462, 0.4375, 0.4462, 0.4375, 0.488, 0.4375, 0.488, 0.4375, 0.4671, 0.4375, 0.4671, 0.4375, 0.5133, 0.4375, 0.5133, 0.4375, 0.488, 0.4375, 0.488, 0.4375, 0.5386, 0.4375, 0.5386, 0.4375, 0.5133, 0.4375, 0.5133, 0.4375, 0.5316, 0.5, 0.5316, 0.5, 0.5386, 0.4375, 0.5386, 0.4375, 0.4375, 0.5, 0.4375, 0.5, 0.5316, 0.5, 0.5316, 0.5, 0.4462, 0.4375, 0.4462, 0.4375, 0.4375, 0.5, 0.4375, 0.5, 0.5316, 0.25, 0.5625, 0.25, 0.5762, 0.3125, 0.5386, 0.3125, 0.5625, 0.25, 0.5625, 0.25, 0.5316, 0.25, 0.5316, 0.25, 0.5762, 0.3125, 0.5762, 0.3125, 0.5625, 0.25, 0.5625, 0.25, 0.5386, 0.3125, 0.5386, 0.3125, 0.5762, 0.3125, 0.5762, 0.3125, 0.5316, 0.25, 0.5316, 0.25, 0.5386, 0.3125, 0.5386, 0.3125, 0.4375, 0.25, 0.5316, 0.25, 0.5386, 0.3125, 0.5133, 0.3125, 0.488, 0.3125, 0.4671, 0.3125, 0.4462, 0.3125, 0.5316, 0.25, 0.5316, 0.25, 0.4375, 0.25, 0.4375, 0.25, 0.5386, 0.3125, 0.5386, 0.3125, 0.5316, 0.25, 0.5316, 0.25, 0.5133, 0.3125, 0.5133, 0.3125, 0.5386, 0.3125, 0.5386, 0.3125, 0.488, 0.3125, 0.488, 0.3125, 0.5133, 0.3125, 0.5133, 0.3125, 0.4671, 0.3125, 0.4671, 0.3125, 0.488, 0.3125, 0.488, 0.3125, 0.4462, 0.3125, 0.4462, 0.3125, 0.4671, 0.3125, 0.4671, 0.3125, 0.4375, 0.25, 0.4375, 0.25, 0.4462, 0.3125, 0.4462, 0.3125, 0.5386, 0.4375, 0.5762, 0.4375, 0.5625, 0.5, 0.5316, 0.5, 0.5762, 0.4375, 0.5762, 0.4375, 0.5386, 0.4375, 0.5386, 0.4375, 0.5625, 0.5, 0.5625, 0.5, 0.5762, 0.4375, 0.5762, 0.4375, 0.5316, 0.5, 0.5316, 0.5, 0.5625, 0.5, 0.5625, 0.5, 0.5386, 0.4375, 0.5386, 0.4375, 0.5316, 0.5, 0.5316, 0.5, 0.4375, 0.875, 0.5, 0.875, 0.5, 0.9375, 0.4375, 0.9375, 0.5, 0.9375, 0.5625, 0.9375, 0.5625, 1.0, 0.5, 1.0, 0.5, 0.875, 0.5625, 0.875, 0.5625, 0.9375, 0.5, 0.9375, 0.4375, 0.9375, 0.4375, 0.875, 0.4375, 0.875, 0.4375, 0.9375, 0.5625, 0.0, 0.5, 0.0, 0.5, 0.0, 0.5625, 0.0, 0.5689, 0.875, 0.5689, 0.9375, 0.5625, 0.9375, 0.5625, 0.875, 0.4375, 0.875, 0.5, 0.875, 0.5, 0.875, 0.4375, 0.875, 0.5, 1.0, 0.5, 0.9375, 0.5, 0.9375, 0.5, 1.0, 0.4375, 0.8125, 0.5, 0.8125, 0.5, 0.875, 0.4375, 0.875, 0.5, 0.8125, 0.5625, 0.8125, 0.5625, 0.875, 0.5, 0.875, 0.5, 0.75, 0.5625, 0.75, 0.5625, 0.8125, 0.5, 0.8125, 0.5689, 0.8125, 0.5689, 0.875, 0.5625, 0.875, 0.5625, 0.8125, 0.4375, 0.8125, 0.5, 0.8125, 0.5, 0.8125, 0.4375, 0.8125, 0.5, 0.75, 0.5625, 0.75, 0.5625, 0.75, 0.5, 0.75, 0.5, 0.875, 0.4375, 0.875, 0.4375, 0.875, 0.5, 0.875, 0.5625, 0.75, 0.5689, 0.8125, 0.5625, 0.8125, 0.5625, 0.75, 0.4375, 0.9375, 0.5, 0.9375, 0.5, 1.0, 0.4375, 1.0, 0.4375, 0.75, 0.5, 0.75, 0.5, 0.8125, 0.4375, 0.8125, 0.5, 0.8125, 0.4375, 0.8125, 0.4375, 0.8125, 0.5, 0.8125, 0.4375, 0.8125, 0.4375, 0.75, 0.4375, 0.75, 0.4375, 0.8125, 0.5, 0.9375, 0.5, 1.0, 0.5, 1.0, 0.5, 0.9375, 0.5, 0.0, 0.4375, 0.0, 0.4375, 0.0, 0.5, 0.0, 0.4375, 1.0, 0.4375, 0.9375, 0.4375, 0.9375, 0.4375, 1.0, 0.4375, 0.75, 0.5, 0.75, 0.5, 0.75, 0.4375, 0.75, 0.4375, 0.6875, 0.5, 0.6875, 0.5, 0.75, 0.4375, 0.75, 0.4375, 0.5625, 0.5, 0.5625, 0.5, 0.625, 0.4375, 0.625, 0.4375, 0.0625, 0.5, 0.0625, 0.5, 0.125, 0.4375, 0.125, 0.5, 0.0625, 0.5625, 0.0625, 0.5625, 0.125, 0.5, 0.125, 0.5, 0.0, 0.5625, 0.0, 0.5625, 0.0625, 0.5, 0.0625, 0.4375, 0.0, 0.5, 0.0, 0.5, 0.0625, 0.4375, 0.0625, 0.4375, 0.125, 0.5, 0.125, 0.5, 0.1875, 0.4375, 0.1875, 0.4375, 0.625, 0.5, 0.625, 0.5, 0.6875, 0.4375, 0.6875, 0.5, 0.6875, 0.5625, 0.6875, 0.5625, 0.75, 0.5, 0.75, 0.5, 0.625, 0.5625, 0.625, 0.5625, 0.6875, 0.5, 0.6875, 0.4375, 0.625, 0.4375, 0.5625, 0.4375, 0.5625, 0.4375, 0.625, 0.5, 0.625, 0.5625, 0.625, 0.5625, 0.625, 0.5, 0.625, 0.4375, 0.0, 0.5, 0.0, 0.5, 0.0, 0.4375, 0.0, 0.5625, 0.125, 0.5, 0.125, 0.5, 0.125, 0.5625, 0.125, 0.5625, 0.75, 0.5, 0.75, 0.5, 0.75, 0.5625, 0.75, 0.5625, 0.0625, 0.5625, 0.125, 0.5625, 0.125, 0.5625, 0.0625, 0.5625, 0.0, 0.5625, 0.0625, 0.5625, 0.0625, 0.5625, 0.0, 0.5625, 0.6875, 0.5625, 0.75, 0.5625, 0.75, 0.5625, 0.6875, 0.4375, 0.5625, 0.5, 0.5625, 0.5, 0.5625, 0.4375, 0.5625, 0.5, 0.0, 0.5625, 0.0, 0.5625, 0.0, 0.5, 0.0, 0.5, 0.5625, 0.5625, 0.5625, 0.5625, 0.625, 0.5, 0.625, 0.5316, 0.5, 0.5625, 0.5, 0.5625, 0.5625, 0.5, 0.5625, 0.5, 0.1875, 0.5625, 0.1875, 0.5625, 0.25, 0.5316, 0.25, 0.5, 0.125, 0.5625, 0.125, 0.5625, 0.1875, 0.5, 0.1875, 0.5625, 0.625, 0.5, 0.625, 0.5, 0.625, 0.5625, 0.625, 0.5625, 0.25, 0.5316, 0.25, 0.5316, 0.25, 0.5625, 0.25, 0.5625, 0.125, 0.5625, 0.1875, 0.5625, 0.1875, 0.5625, 0.125, 0.5, 0.5625, 0.5316, 0.5, 0.5316, 0.5, 0.5, 0.5625, 0.5, 0.125, 0.5625, 0.125, 0.5625, 0.125, 0.5, 0.125, 0.5, 0.1875, 0.5, 0.125, 0.5, 0.125, 0.5, 0.1875, 0.5, 0.625, 0.5, 0.5625, 0.5, 0.5625, 0.5, 0.625, 0.5316, 0.25, 0.5, 0.1875, 0.5, 0.1875, 0.5316, 0.25, 0.4375, 0.1875, 0.5, 0.1875, 0.5316, 0.25, 0.4375, 0.25, 0.4375, 0.5, 0.5316, 0.5, 0.5, 0.5625, 0.4375, 0.5625, 0.4375, 0.5, 0.5316, 0.5, 0.5316, 0.5, 0.4375, 0.5, 0.4375, 0.1875, 0.5, 0.1875, 0.5, 0.1875, 0.4375, 0.1875, 0.5316, 0.5, 0.5, 0.5625, 0.5, 0.5625, 0.5316, 0.5, 0.5, 0.5625, 0.4375, 0.5625, 0.4375, 0.5625, 0.5, 0.5625, 0.4375, 0.5625, 0.4375, 0.5, 0.4375, 0.5, 0.4375, 0.5625, 0.5, 0.1875, 0.5316, 0.25, 0.5316, 0.25, 0.5, 0.1875])
me_cube_007.update()
me_cube_008 = bpy.data.meshes.new('Cube.008')
me_cube_008.from_pydata([(-0.5783, 1.136, 1.168), (-0.561, 1.137, 1.186), (-0.561, 1.134, 1.151), (0.5776, 1.136, 1.168), (0.5613, 1.134, 1.152), (0.5613, 1.137, 1.185), (5.299e-07, 1.146, 1.193), (5.299e-07, 1.134, 1.164)], [], [(1, 2, 0), (4, 5, 3), (1, 6, 7, 2), (6, 5, 4, 7)])
_uv = me_cube_008.uv_layers.new(name='UVMap')
_uv.uv.foreach_set('vector', [0.625, 0.3125, 0.625, 0.3125, 0.625, 0.3106, 0.625, 0.4375, 0.625, 0.4375, 0.625, 0.4394, 0.625, 0.3125, 0.625, 0.375, 0.625, 0.375, 0.625, 0.3125, 0.625, 0.375, 0.625, 0.4375, 0.625, 0.4375, 0.625, 0.375])
me_cube_008.update()
me_cube_009 = bpy.data.meshes.new('Cube.009')
me_cube_009.from_pydata([(0.3062, 0.8655, 2.745), (0.3062, 0.8655, 3.082), (0.3062, 1.202, 2.745), (0.3062, 1.202, 3.082), (0.6427, 0.8655, 2.745), (0.6427, 0.8655, 3.082), (0.6427, 1.202, 2.745), (0.6427, 1.202, 3.082), (0.3869, 1.112, 2.826), (0.3869, 1.112, 3.001), (0.5619, 1.112, 2.826), (0.5619, 1.112, 3.001), (-0.3062, 0.8655, 2.745), (-0.3062, 0.8655, 3.082), (-0.3062, 1.202, 2.745), (-0.3062, 1.202, 3.082), (-0.6427, 0.8655, 2.745), (-0.6427, 0.8655, 3.082), (-0.6427, 1.202, 2.745), (-0.6427, 1.202, 3.082), (-0.3869, 1.112, 2.826), (-0.3869, 1.112, 3.001), (-0.5619, 1.112, 2.826), (-0.5619, 1.112, 3.001), (0.2693, 1.034, 2.709), (0.2693, 0.8286, 2.914), (0.2693, 1.034, 3.119), (0.2693, 1.239, 2.914), (0.4744, 1.239, 2.709), (0.4744, 1.239, 3.119), (0.6795, 1.239, 2.914), (0.6795, 1.034, 2.709), (0.6795, 1.034, 3.119), (0.6795, 0.8286, 2.914), (0.4744, 0.8286, 2.709), (0.4744, 0.8286, 3.119), (0.3678, 1.199, 2.807), (0.3678, 1.093, 2.914), (0.3678, 1.199, 3.02), (0.5811, 1.199, 2.807), (0.5811, 1.199, 3.02), (0.5811, 1.093, 2.914), (0.4744, 1.093, 2.807), (0.4744, 1.093, 3.02), (-0.2693, 1.034, 2.709), (-0.2693, 0.8286, 2.914), (-0.2693, 1.034, 3.119), (-0.2693, 1.239, 2.914), (-0.4744, 1.239, 2.709), (-0.4744, 1.239, 3.119), (-0.6795, 1.239, 2.914), (-0.6795, 1.034, 2.709), (-0.6795, 1.034, 3.119), (-0.6795, 0.8286, 2.914), (-0.4744, 0.8286, 2.709), (-0.4744, 0.8286, 3.119), (-0.3678, 1.199, 2.807), (-0.3678, 1.093, 2.914), (-0.3678, 1.199, 3.02), (-0.5811, 1.199, 2.807), (-0.5811, 1.199, 3.02), (-0.5811, 1.093, 2.914), (-0.4744, 1.093, 2.807), (-0.4744, 1.093, 3.02), (0.1919, 1.034, 2.914), (0.4744, 1.316, 2.914), (0.7569, 1.034, 2.914), (0.4744, 0.7513, 2.914), (0.4744, 1.034, 2.631), (0.4744, 1.034, 3.196), (0.3275, 1.199, 2.914), (0.6213, 1.199, 2.914), (0.4744, 1.053, 2.914), (0.4744, 1.199, 2.767), (0.4744, 1.199, 3.061), (-0.1919, 1.034, 2.914), (-0.4744, 1.316, 2.914), (-0.7569, 1.034, 2.914), (-0.4744, 0.7513, 2.914), (-0.4744, 1.034, 2.631), (-0.4744, 1.034, 3.196), (-0.3275, 1.199, 2.914), (-0.6213, 1.199, 2.914), (-0.4744, 1.053, 2.914), (-0.4744, 1.199, 2.767), (-0.4744, 1.199, 3.061)], [], [(0, 25, 64, 24), (25, 1, 26, 64), (64, 26, 3, 27), (24, 64, 27, 2), (2, 27, 65, 28), (27, 3, 29, 65), (65, 29, 7, 30), (28, 65, 30, 6), (6, 30, 66, 31), (30, 7, 32, 66), (66, 32, 5, 33), (31, 66, 33, 4), (4, 33, 67, 34), (33, 5, 35, 67), (67, 35, 1, 25), (34, 67, 25, 0), (2, 28, 68, 24), (28, 6, 31, 68), (68, 31, 4, 34), (24, 68, 34, 0), (7, 29, 69, 32), (29, 3, 26, 69), (69, 26, 1, 35), (32, 69, 35, 5), (8, 37, 70, 36), (37, 9, 38, 70), (71, 40, 11, 41), (39, 71, 41, 10), (10, 41, 72, 42), (41, 11, 43, 72), (72, 43, 9, 37), (42, 72, 37, 8), (73, 39, 10, 42), (36, 73, 42, 8), (74, 38, 9, 43), (40, 74, 43, 11), (12, 44, 75, 45), (44, 14, 47, 75), (75, 47, 15, 46), (45, 75, 46, 13), (14, 48, 76, 47), (48, 18, 50, 76), (76, 50, 19, 49), (47, 76, 49, 15), (18, 51, 77, 50), (51, 16, 53, 77), (77, 53, 17, 52), (50, 77, 52, 19), (16, 54, 78, 53), (54, 12, 45, 78), (78, 45, 13, 55), (53, 78, 55, 17), (14, 44, 79, 48), (44, 12, 54, 79), (79, 54, 16, 51), (48, 79, 51, 18), (19, 52, 80, 49), (52, 17, 55, 80), (80, 55, 13, 46), (49, 80, 46, 15), (20, 56, 81, 57), (57, 81, 58, 21), (59, 22, 61, 82), (82, 61, 23, 60), (22, 62, 83, 61), (62, 20, 57, 83), (83, 57, 21, 63), (61, 83, 63, 23), (56, 20, 62, 84), (84, 62, 22, 59), (60, 23, 63, 85), (85, 63, 21, 58)])
_uv = me_cube_009.uv_layers.new(name='UVMap')
_uv.uv.foreach_set('vector', [0.375, 0.0, 0.5, 0.0, 0.5, 0.125, 0.375, 0.125, 0.5, 0.0, 0.625, 0.0, 0.625, 0.125, 0.5, 0.125, 0.5, 0.125, 0.625, 0.125, 0.625, 0.25, 0.5, 0.25, 0.375, 0.125, 0.5, 0.125, 0.5, 0.25, 0.375, 0.25, 0.375, 0.25, 0.5, 0.25, 0.5, 0.375, 0.375, 0.375, 0.5, 0.25, 0.625, 0.25, 0.625, 0.375, 0.5, 0.375, 0.5, 0.375, 0.625, 0.375, 0.625, 0.5, 0.5, 0.5, 0.375, 0.375, 0.5, 0.375, 0.5, 0.5, 0.375, 0.5, 0.375, 0.5, 0.5, 0.5, 0.5, 0.625, 0.375, 0.625, 0.5, 0.5, 0.625, 0.5, 0.625, 0.625, 0.5, 0.625, 0.5, 0.625, 0.625, 0.625, 0.625, 0.75, 0.5, 0.75, 0.375, 0.625, 0.5, 0.625, 0.5, 0.75, 0.375, 0.75, 0.375, 0.75, 0.5, 0.75, 0.5, 0.875, 0.375, 0.875, 0.5, 0.75, 0.625, 0.75, 0.625, 0.875, 0.5, 0.875, 0.5, 0.875, 0.625, 0.875, 0.625, 1.0, 0.5, 1.0, 0.375, 0.875, 0.5, 0.875, 0.5, 1.0, 0.375, 1.0, 0.125, 0.5, 0.25, 0.5, 0.25, 0.625, 0.125, 0.625, 0.25, 0.5, 0.375, 0.5, 0.375, 0.625, 0.25, 0.625, 0.25, 0.625, 0.375, 0.625, 0.375, 0.75, 0.25, 0.75, 0.125, 0.625, 0.25, 0.625, 0.25, 0.75, 0.125, 0.75, 0.625, 0.5, 0.75, 0.5, 0.75, 0.625, 0.625, 0.625, 0.75, 0.5, 0.875, 0.5, 0.875, 0.625, 0.75, 0.625, 0.75, 0.625, 0.875, 0.625, 0.875, 0.75, 0.75, 0.75, 0.625, 0.625, 0.75, 0.625, 0.75, 0.75, 0.625, 0.75, 0.375, 0.0, 0.5, 0.0, 0.5, 0.125, 0.375, 0.125, 0.5, 0.0, 0.625, 0.0, 0.625, 0.125, 0.5, 0.125, 0.5, 0.625, 0.625, 0.625, 0.625, 0.75, 0.5, 0.75, 0.375, 0.625, 0.5, 0.625, 0.5, 0.75, 0.375, 0.75, 0.375, 0.75, 0.5, 0.75, 0.5, 0.875, 0.375, 0.875, 0.5, 0.75, 0.625, 0.75, 0.625, 0.875, 0.5, 0.875, 0.5, 0.875, 0.625, 0.875, 0.625, 1.0, 0.5, 1.0, 0.375, 0.875, 0.5, 0.875, 0.5, 1.0, 0.375, 1.0, 0.25, 0.625, 0.375, 0.625, 0.375, 0.75, 0.25, 0.75, 0.125, 0.625, 0.25, 0.625, 0.25, 0.75, 0.125, 0.75, 0.75, 0.625, 0.875, 0.625, 0.875, 0.75, 0.75, 0.75, 0.625, 0.625, 0.75, 0.625, 0.75, 0.75, 0.625, 0.75, 0.375, 0.0, 0.375, 0.125, 0.5, 0.125, 0.5, 0.0, 0.375, 0.125, 0.375, 0.25, 0.5, 0.25, 0.5, 0.125, 0.5, 0.125, 0.5, 0.25, 0.625, 0.25, 0.625, 0.125, 0.5, 0.0, 0.5, 0.125, 0.625, 0.125, 0.625, 0.0, 0.375, 0.25, 0.375, 0.375, 0.5, 0.375, 0.5, 0.25, 0.375, 0.375, 0.375, 0.5, 0.5, 0.5, 0.5, 0.375, 0.5, 0.375, 0.5, 0.5, 0.625, 0.5, 0.625, 0.375, 0.5, 0.25, 0.5, 0.375, 0.625, 0.375, 0.625, 0.25, 0.375, 0.5, 0.375, 0.625, 0.5, 0.625, 0.5, 0.5, 0.375, 0.625, 0.375, 0.75, 0.5, 0.75, 0.5, 0.625, 0.5, 0.625, 0.5, 0.75, 0.625, 0.75, 0.625, 0.625, 0.5, 0.5, 0.5, 0.625, 0.625, 0.625, 0.625, 0.5, 0.375, 0.75, 0.375, 0.875, 0.5, 0.875, 0.5, 0.75, 0.375, 0.875, 0.375, 1.0, 0.5, 1.0, 0.5, 0.875, 0.5, 0.875, 0.5, 1.0, 0.625, 1.0, 0.625, 0.875, 0.5, 0.75, 0.5, 0.875, 0.625, 0.875, 0.625, 0.75, 0.125, 0.5, 0.125, 0.625, 0.25, 0.625, 0.25, 0.5, 0.125, 0.625, 0.125, 0.75, 0.25, 0.75, 0.25, 0.625, 0.25, 0.625, 0.25, 0.75, 0.375, 0.75, 0.375, 0.625, 0.25, 0.5, 0.25, 0.625, 0.375, 0.625, 0.375, 0.5, 0.625, 0.5, 0.625, 0.625, 0.75, 0.625, 0.75, 0.5, 0.625, 0.625, 0.625, 0.75, 0.75, 0.75, 0.75, 0.625, 0.75, 0.625, 0.75, 0.75, 0.875, 0.75, 0.875, 0.625, 0.75, 0.5, 0.75, 0.625, 0.875, 0.625, 0.875, 0.5, 0.375, 0.0, 0.375, 0.125, 0.5, 0.125, 0.5, 0.0, 0.5, 0.0, 0.5, 0.125, 0.625, 0.125, 0.625, 0.0, 0.375, 0.625, 0.375, 0.75, 0.5, 0.75, 0.5, 0.625, 0.5, 0.625, 0.5, 0.75, 0.625, 0.75, 0.625, 0.625, 0.375, 0.75, 0.375, 0.875, 0.5, 0.875, 0.5, 0.75, 0.375, 0.875, 0.375, 1.0, 0.5, 1.0, 0.5, 0.875, 0.5, 0.875, 0.5, 1.0, 0.625, 1.0, 0.625, 0.875, 0.5, 0.75, 0.5, 0.875, 0.625, 0.875, 0.625, 0.75, 0.125, 0.625, 0.125, 0.75, 0.25, 0.75, 0.25, 0.625, 0.25, 0.625, 0.25, 0.75, 0.375, 0.75, 0.375, 0.625, 0.625, 0.625, 0.625, 0.75, 0.75, 0.75, 0.75, 0.625, 0.75, 0.625, 0.75, 0.75, 0.875, 0.75, 0.875, 0.625])
me_cube_009.update()
me_cube_010 = bpy.data.meshes.new('Cube.010')
me_cube_010.from_pydata([(0.3869, 1.287, 2.826), (0.3869, 1.287, 3.001), (0.5619, 1.287, 2.826), (0.5619, 1.287, 3.001), (-0.3869, 1.287, 2.826), (-0.3869, 1.287, 3.001), (-0.5619, 1.287, 2.826), (-0.5619, 1.287, 3.001), (0.3678, 1.199, 2.807), (0.3678, 1.199, 3.02), (0.3678, 1.306, 2.914), (0.4744, 1.306, 2.807), (0.4744, 1.306, 3.02), (0.5811, 1.306, 2.914), (0.5811, 1.199, 2.807), (0.5811, 1.199, 3.02), (-0.3678, 1.199, 2.807), (-0.3678, 1.199, 3.02), (-0.3678, 1.306, 2.914), (-0.4744, 1.306, 2.807), (-0.4744, 1.306, 3.02), (-0.5811, 1.306, 2.914), (-0.5811, 1.199, 2.807), (-0.5811, 1.199, 3.02), (0.3275, 1.199, 2.914), (0.4744, 1.346, 2.914), (0.6213, 1.199, 2.914), (0.4744, 1.199, 2.767), (0.4744, 1.199, 3.061), (-0.3275, 1.199, 2.914), (-0.4744, 1.346, 2.914), (-0.6213, 1.199, 2.914), (-0.4744, 1.199, 2.767), (-0.4744, 1.199, 3.061)], [], [(24, 9, 1, 10), (8, 24, 10, 0), (0, 10, 25, 11), (10, 1, 12, 25), (25, 12, 3, 13), (11, 25, 13, 2), (2, 13, 26, 14), (13, 3, 15, 26), (0, 11, 27, 8), (11, 2, 14, 27), (3, 12, 28, 15), (12, 1, 9, 28), (16, 4, 18, 29), (29, 18, 5, 17), (4, 19, 30, 18), (19, 6, 21, 30), (30, 21, 7, 20), (18, 30, 20, 5), (6, 22, 31, 21), (21, 31, 23, 7), (4, 16, 32, 19), (19, 32, 22, 6), (7, 23, 33, 20), (20, 33, 17, 5)])
_uv = me_cube_010.uv_layers.new(name='UVMap')
_uv.uv.foreach_set('vector', [0.5, 0.125, 0.625, 0.125, 0.625, 0.25, 0.5, 0.25, 0.375, 0.125, 0.5, 0.125, 0.5, 0.25, 0.375, 0.25, 0.375, 0.25, 0.5, 0.25, 0.5, 0.375, 0.375, 0.375, 0.5, 0.25, 0.625, 0.25, 0.625, 0.375, 0.5, 0.375, 0.5, 0.375, 0.625, 0.375, 0.625, 0.5, 0.5, 0.5, 0.375, 0.375, 0.5, 0.375, 0.5, 0.5, 0.375, 0.5, 0.375, 0.5, 0.5, 0.5, 0.5, 0.625, 0.375, 0.625, 0.5, 0.5, 0.625, 0.5, 0.625, 0.625, 0.5, 0.625, 0.125, 0.5, 0.25, 0.5, 0.25, 0.625, 0.125, 0.625, 0.25, 0.5, 0.375, 0.5, 0.375, 0.625, 0.25, 0.625, 0.625, 0.5, 0.75, 0.5, 0.75, 0.625, 0.625, 0.625, 0.75, 0.5, 0.875, 0.5, 0.875, 0.625, 0.75, 0.625, 0.375, 0.125, 0.375, 0.25, 0.5, 0.25, 0.5, 0.125, 0.5, 0.125, 0.5, 0.25, 0.625, 0.25, 0.625, 0.125, 0.375, 0.25, 0.375, 0.375, 0.5, 0.375, 0.5, 0.25, 0.375, 0.375, 0.375, 0.5, 0.5, 0.5, 0.5, 0.375, 0.5, 0.375, 0.5, 0.5, 0.625, 0.5, 0.625, 0.375, 0.5, 0.25, 0.5, 0.375, 0.625, 0.375, 0.625, 0.25, 0.375, 0.5, 0.375, 0.625, 0.5, 0.625, 0.5, 0.5, 0.5, 0.5, 0.5, 0.625, 0.625, 0.625, 0.625, 0.5, 0.125, 0.5, 0.125, 0.625, 0.25, 0.625, 0.25, 0.5, 0.25, 0.5, 0.25, 0.625, 0.375, 0.625, 0.375, 0.5, 0.625, 0.5, 0.625, 0.625, 0.75, 0.625, 0.75, 0.5, 0.75, 0.5, 0.75, 0.625, 0.875, 0.625, 0.875, 0.5])
me_cube_010.update()
me_cube_011 = bpy.data.meshes.new('Cube.011')
me_cube_011.from_pydata([(-1.122, -1.122, 1.714), (-1.122, 1.122, 1.714), (1.122, 1.122, 1.714), (1.122, -1.122, 1.714), (-1.122, 0.0, 1.714), (0.0, 1.122, 1.714), (1.122, 0.0, 1.714), (0.0, -1.122, 1.714), (0.0, 1.293, 1.849), (-1.337, -3.46e-09, 1.938), (-1.349, 1.26, 1.938), (0.0, 1.337, 1.984), (1.349, 1.26, 1.938), (1.337, -3.46e-09, 1.938), (1.044, -1.26, 1.89), (0.0, -1.337, 1.91), (-1.044, -1.26, 1.89), (0.0, -3.261e-09, 2.024), (0.561, 1.122, 1.714), (-0.561, 1.122, 1.714), (0.561, 1.139, 1.631), (0.561, 1.145, 1.583), (-0.561, 1.139, 1.631), (-0.561, 1.145, 1.583), (0.8413, 1.135, 1.58), (0.8416, 1.131, 1.629), (0.8659, 1.133, 1.603), (0.2773, 1.161, 1.599), (0.2835, 1.173, 1.552), (0.2565, 1.171, 1.573), (-0.2835, 1.173, 1.552), (-0.2773, 1.161, 1.599), (-0.2565, 1.171, 1.573), (-0.8416, 1.131, 1.629), (-0.8413, 1.135, 1.58), (-0.8659, 1.133, 1.603), (0.8056, 1.165, 1.603), (0.7862, 1.167, 1.586), (0.7864, 1.164, 1.625), (0.3201, 1.195, 1.584), (0.3362, 1.187, 1.604), (0.3412, 1.197, 1.567), (-0.3201, 1.195, 1.584), (-0.3412, 1.197, 1.567), (-0.3362, 1.187, 1.604), (-0.8056, 1.165, 1.603), (-0.7864, 1.164, 1.625), (-0.7862, 1.167, 1.586), (0.5625, 1.17, 1.628), (0.5625, 1.175, 1.589), (-0.5625, 1.17, 1.628), (-0.5625, 1.175, 1.589)], [], [(1, 4, 9, 10), (4, 0, 16, 9), (3, 6, 13, 14), (6, 2, 12, 13), (17, 9, 16, 15), (13, 17, 15, 14), (12, 11, 17, 13), (11, 10, 9, 17), (7, 3, 14, 15), (0, 7, 15, 16), (5, 19, 1, 10, 11, 8), (2, 18, 5, 8, 11, 12), (20, 25, 38, 48), (29, 27, 40, 39), (23, 34, 47, 51), (25, 26, 36, 38), (35, 33, 46, 45), (31, 32, 42, 44), (33, 22, 50, 46), (26, 24, 37, 36), (37, 38, 36), (40, 41, 39), (43, 44, 42), (46, 47, 45), (40, 48, 49, 41), (46, 50, 51, 47), (48, 38, 37, 49), (50, 44, 43, 51), (34, 35, 45, 47), (24, 21, 49, 37), (27, 20, 48, 40), (28, 29, 39, 41), (22, 31, 44, 50), (32, 30, 43, 42), (30, 23, 51, 43), (21, 28, 41, 49)])
_uv = me_cube_011.uv_layers.new(name='UVMap')
_uv.uv.foreach_set('vector', [0.625, 0.25, 0.625, 0.125, 0.625, 0.125, 0.625, 0.25, 0.625, 0.125, 0.625, 0.0, 0.625, 0.0, 0.625, 0.125, 0.625, 0.75, 0.625, 0.625, 0.625, 0.625, 0.625, 0.75, 0.625, 0.625, 0.625, 0.5, 0.625, 0.5, 0.625, 0.625, 0.75, 0.625, 0.875, 0.625, 0.875, 0.75, 0.75, 0.75, 0.625, 0.625, 0.75, 0.625, 0.75, 0.75, 0.625, 0.75, 0.625, 0.5, 0.75, 0.5, 0.75, 0.625, 0.625, 0.625, 0.75, 0.5, 0.875, 0.5, 0.875, 0.625, 0.75, 0.625, 0.625, 0.875, 0.625, 0.75, 0.625, 0.75, 0.625, 0.875, 0.625, 1.0, 0.625, 0.875, 0.625, 0.875, 0.625, 1.0, 0.625, 0.375, 0.625, 0.3125, 0.625, 0.25, 0.625, 0.25, 0.625, 0.375, 0.625, 0.375, 0.625, 0.5, 0.625, 0.4375, 0.625, 0.375, 0.625, 0.375, 0.625, 0.375, 0.625, 0.5, 0.625, 0.4375, 0.625, 0.4688, 0.625, 0.4688, 0.625, 0.4375, 0.625, 0.4036, 0.625, 0.4059, 0.625, 0.4059, 0.625, 0.4036, 0.625, 0.3125, 0.625, 0.2813, 0.625, 0.2813, 0.625, 0.3125, 0.625, 0.4688, 0.625, 0.4715, 0.625, 0.4715, 0.625, 0.4688, 0.625, 0.2785, 0.625, 0.2812, 0.625, 0.2812, 0.625, 0.2785, 0.625, 0.3441, 0.625, 0.3464, 0.625, 0.3464, 0.625, 0.3441, 0.625, 0.2812, 0.625, 0.3125, 0.625, 0.3125, 0.625, 0.2812, 0.625, 0.4715, 0.625, 0.4687, 0.625, 0.4687, 0.625, 0.4715, 0.625, 0.4687, 0.625, 0.4688, 0.625, 0.4715, 0.625, 0.4059, 0.625, 0.4066, 0.625, 0.4036, 0.625, 0.3434, 0.625, 0.3441, 0.625, 0.3464, 0.625, 0.2812, 0.625, 0.2813, 0.625, 0.2785, 0.625, 0.4059, 0.625, 0.4375, 0.625, 0.4375, 0.625, 0.4066, 0.625, 0.2812, 0.625, 0.3125, 0.625, 0.3125, 0.625, 0.2813, 0.625, 0.4375, 0.625, 0.4688, 0.625, 0.4687, 0.625, 0.4375, 0.625, 0.3125, 0.625, 0.3441, 0.625, 0.3434, 0.625, 0.3125, 0.625, 0.2813, 0.625, 0.2785, 0.625, 0.2785, 0.625, 0.2813, 0.625, 0.4687, 0.625, 0.4375, 0.625, 0.4375, 0.625, 0.4687, 0.625, 0.4059, 0.625, 0.4375, 0.625, 0.4375, 0.625, 0.4059, 0.625, 0.4066, 0.625, 0.4036, 0.625, 0.4036, 0.625, 0.4066, 0.625, 0.3125, 0.625, 0.3441, 0.625, 0.3441, 0.625, 0.3125, 0.625, 0.3464, 0.625, 0.3434, 0.625, 0.3434, 0.625, 0.3464, 0.625, 0.3434, 0.625, 0.3125, 0.625, 0.3125, 0.625, 0.3434, 0.625, 0.4375, 0.625, 0.4066, 0.625, 0.4066, 0.625, 0.4375])
me_cube_011.update()

# ---- objects
ob_cube_006 = bpy.data.objects.new('Cube.006', me_cube_007)
ob_cube_007 = bpy.data.objects.new('Cube.007', me_cube_008)
ob_cube_008 = bpy.data.objects.new('Cube.008', me_cube_009)
ob_cube_009 = bpy.data.objects.new('Cube.009', me_cube_010)
ob_cube_010 = bpy.data.objects.new('Cube.010', me_cube_011)

# ---- transforms, parenting, visibility, modifiers, constraints
ob_cube_006.location = (0.0, 0.0, 0.0)
ob_cube_006.scale = (1.0, 1.0, 2.0)
ob_cube_007.location = (0.0, 0.0, 0.0)
ob_cube_007.scale = (1.0, 1.0, 2.0)
ob_cube_008.location = (0.0008648, 0.05552, 0.009502)
ob_cube_008.scale = (0.9697, 0.9697, 0.9697)
ob_cube_009.location = (0.0008648, 0.05552, 0.009502)
ob_cube_009.scale = (0.9697, 0.9697, 0.9697)
ob_cube_010.location = (0.0, 0.0, 0.0)
ob_cube_010.scale = (1.0, 1.0, 2.0)

# ---- collection membership
col_collection.objects.link(ob_cube_006)
col_collection.objects.link(ob_cube_007)
col_collection.objects.link(ob_cube_008)
col_collection.objects.link(ob_cube_009)
col_collection.objects.link(ob_cube_010)

# ---- scene / render settings (as saved in the file)
scene.frame_start = 1; scene.frame_end = 250; scene.frame_set(85)
scene.render.engine = 'BLENDER_EEVEE_NEXT'
scene.cycles.sampling_pattern = 'TABULATED_SOBOL'
scene.view_settings.view_transform = 'Filmic'
bpy.context.view_layer.update()

# ---- added for rendering (the .blend has no active camera and no usable light): camera, sun
cam_auto = bpy.data.cameras.new('AutoCamera')
cam_auto.lens = 50.0
cam_auto.sensor_width = 36.0
cam_auto.clip_end = 1000.0
ob_auto_camera = bpy.data.objects.new('AutoCamera', cam_auto)
scene.collection.objects.link(ob_auto_camera)
ob_auto_camera.location = (6.61628, -7.92754, 6.31683)
ob_auto_camera.rotation_euler = (1.09748, -7.21219e-08, 0.694738)
scene.camera = ob_auto_camera
light_auto_sun = bpy.data.lights.new('AutoSun', 'SUN')
light_auto_sun.energy = 3.0
light_auto_sun.angle = 0.0523599
ob_auto_sun = bpy.data.objects.new('AutoSun', light_auto_sun)
scene.collection.objects.link(ob_auto_sun)
ob_auto_sun.rotation_euler = (0.872665, 0.174533, 0.523599)
bpy.context.view_layer.update()
